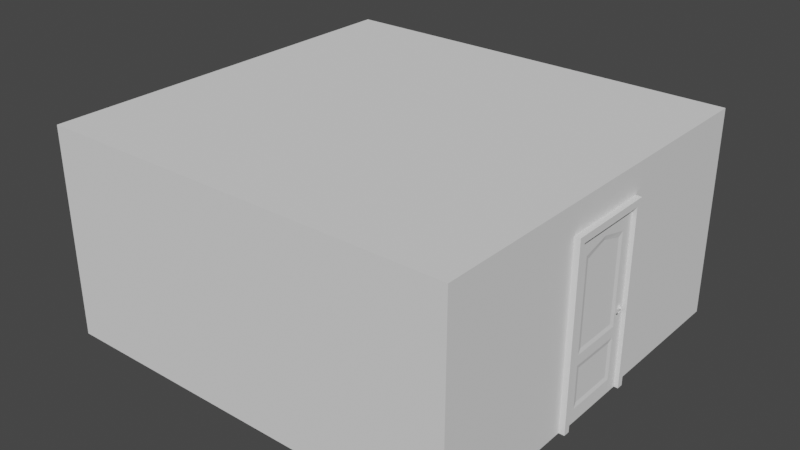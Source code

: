 # Source: room.blend  (saved by Blender 3.5.10; exported with 4.5.12 LTS)
import bpy
from mathutils import Matrix  # noqa: F401  (used for matrix-valued properties, if any)

bpy.ops.wm.read_factory_settings(use_empty=True)
scene = bpy.context.scene
scene.name = 'Scene'

# ---- collections
col_collection = bpy.data.collections.new('Collection'); scene.collection.children.link(col_collection)

# ---- world
world_world = bpy.data.worlds.new('World'); scene.world = world_world
world_world.use_nodes = True; world_world.node_tree.nodes.clear()
_N = world_world.node_tree.nodes; _L = world_world.node_tree.links
n0 = _N.new('ShaderNodeOutputWorld'); n0.name = 'World Output'; n0.location = (300, 300)
n1 = _N.new('ShaderNodeBackground'); n1.name = 'Background'; n1.location = (10, 300)
n1.inputs[0].default_value = (0.05088, 0.05088, 0.05088, 1.0)
_L.new(n1.outputs[0], n0.inputs[0])
n0.is_active_output = True
world_world.color = (0.05088, 0.05088, 0.05088)
world_world.use_sun_shadow = False
world_world.sun_shadow_jitter_overblur = 0.0

# ---- meshes
me_room = bpy.data.meshes.new('Room')
me_room.from_pydata([(4.8, -0.91, 0.0), (4.8, -0.91, 4.0), (4.8, 0.91, 0.0), (4.8, 0.91, 4.0), (-4.8, -4.585, 0.0), (-4.8, -4.585, 4.8), (-4.8, 4.585, 0.0), (-4.8, 4.585, 4.8), (4.8, -4.585, 0.0), (4.8, -4.585, 4.8), (4.8, 4.585, 0.0), (4.8, 4.585, 4.8)], [], [(4, 6, 7, 5), (6, 10, 11, 7), (8, 4, 5, 9), (6, 4, 8, 10), (11, 9, 5, 7), (0, 8, 9, 1), (2, 3, 11, 10), (1, 9, 11, 3)])
_uv = me_room.uv_layers.new(name='UVMap')
_uv.uv.foreach_set('vector', [0.375, 0.0, 0.375, 0.25, 0.625, 0.25, 0.625, 0.0, 0.375, 0.25, 0.375, 0.5, 0.625, 0.5, 0.625, 0.25, 0.375, 0.75, 0.375, 1.0, 0.625, 1.0, 0.625, 0.75, 0.125, 0.5, 0.125, 0.75, 0.375, 0.75, 0.375, 0.5, 0.625, 0.5, 0.625, 0.75, 0.875, 0.75, 0.875, 0.5, 0.375, 1.0, 0.375, 0.75, 0.625, 0.75, 0.625, 1.0, 0.375, 0.75, 0.625, 0.75, 0.625, 0.5, 0.375, 0.5, 0.625, 1.0, 0.625, 0.75, 0.625, 0.5, 0.625, 0.75])
me_room.update()
me_door = bpy.data.meshes.new('Door')
me_door.from_pydata([(0.02066, 0.5308, 3.497), (0.0418, 0.91, 0.0), (0.0418, 0.91, 4.0), (0.02066, 0.5308, 0.4205), (0.0418, 0.91, 1.412), (0.02066, 0.5308, 1.631), (0.0418, 0.91, 1.135), (0.02066, 0.5308, 1.199), (0.0418, 0.6281, 0.3232), (0.0418, 0.6281, 1.296), (0.0418, 0.6281, 3.595), (0.0418, 0.6281, 1.534), (0.0418, -1.987e-08, 0.3232), (0.0418, -1.987e-08, 4.0), (0.0418, -1.987e-08, 0.0), (0.0418, -1.987e-08, 3.752), (0.0418, -1.987e-08, 1.534), (0.0418, -1.987e-08, 1.296), (0.02066, -1.987e-08, 0.4205), (0.02066, -1.987e-08, 3.655), (0.02066, -1.987e-08, 1.631), (0.02066, -1.987e-08, 1.199), (-0.02066, 0.5308, 3.497), (-0.0418, 0.91, 0.0), (-0.0418, 0.91, 4.0), (-0.02066, 0.5308, 0.4205), (-0.0418, 0.91, 1.412), (-0.02066, 0.5308, 1.631), (-0.0418, 0.91, 1.135), (-0.02066, 0.5308, 1.199), (-0.0418, 0.6281, 0.3232), (-0.0418, 0.6281, 1.296), (-0.0418, 0.6281, 3.595), (-0.0418, 0.6281, 1.534), (-0.0418, -1.987e-08, 0.3232), (-0.0418, -1.987e-08, 4.0), (-0.0418, -1.987e-08, 0.0), (-0.0418, -1.987e-08, 3.752), (-0.0418, -1.987e-08, 1.534), (-0.0418, -1.987e-08, 1.296), (-0.02066, -1.987e-08, 0.4205), (-0.02066, -1.987e-08, 3.655), (-0.02066, -1.987e-08, 1.631), (-0.02066, -1.987e-08, 1.199), (0.02066, -0.5308, 3.497), (0.0418, -0.91, 0.0), (0.0418, -0.91, 4.0), (0.02066, -0.5308, 0.4205), (0.0418, -0.91, 1.412), (0.02066, -0.5308, 1.631), (0.0418, -0.91, 1.135), (0.02066, -0.5308, 1.199), (0.0418, -0.6281, 0.3232), (0.0418, -0.6281, 1.296), (0.0418, -0.6281, 3.595), (0.0418, -0.6281, 1.534), (-0.02066, -0.5308, 3.497), (-0.0418, -0.91, 0.0), (-0.0418, -0.91, 4.0), (-0.02066, -0.5308, 0.4205), (-0.0418, -0.91, 1.412), (-0.02066, -0.5308, 1.631), (-0.0418, -0.91, 1.135), (-0.02066, -0.5308, 1.199), (-0.0418, -0.6281, 0.3232), (-0.0418, -0.6281, 1.296), (-0.0418, -0.6281, 3.595), (-0.0418, -0.6281, 1.534)], [], [(6, 28, 26, 4), (9, 8, 1, 6), (15, 10, 2, 13), (10, 11, 4, 2), (50, 62, 57, 45), (2, 24, 35, 13), (11, 9, 6, 4), (7, 3, 8, 9), (19, 0, 10, 15), (0, 5, 11, 10), (21, 7, 9, 17), (5, 20, 16, 11), (3, 18, 12, 8), (3, 7, 21, 18), (9, 11, 16, 17), (8, 12, 14, 1), (4, 26, 24, 2), (5, 0, 19, 20), (31, 28, 23, 30), (37, 35, 24, 32), (32, 24, 26, 33), (33, 26, 28, 31), (29, 31, 30, 25), (41, 37, 32, 22), (22, 32, 33, 27), (43, 39, 31, 29), (27, 33, 38, 42), (25, 30, 34, 40), (25, 40, 43, 29), (31, 39, 38, 33), (30, 23, 36, 34), (27, 42, 41, 22), (48, 60, 62, 50), (53, 50, 45, 52), (15, 13, 46, 54), (54, 46, 48, 55), (13, 35, 58, 46), (55, 48, 50, 53), (51, 53, 52, 47), (19, 15, 54, 44), (44, 54, 55, 49), (21, 17, 53, 51), (49, 55, 16, 20), (47, 52, 12, 18), (47, 18, 21, 51), (53, 17, 16, 55), (52, 45, 14, 12), (46, 58, 60, 48), (49, 20, 19, 44), (65, 64, 57, 62), (37, 66, 58, 35), (66, 67, 60, 58), (67, 65, 62, 60), (63, 59, 64, 65), (41, 56, 66, 37), (56, 61, 67, 66), (43, 63, 65, 39), (61, 42, 38, 67), (59, 40, 34, 64), (59, 63, 43, 40), (65, 67, 38, 39), (64, 34, 36, 57), (61, 56, 41, 42), (1, 23, 28, 6)])
_uv = me_door.uv_layers.new(name='UVMap')
_uv.uv.foreach_set('vector', [0.4459, 0.75, 0.4459, 0.75, 0.4633, 0.75, 0.4633, 0.75, 0.4536, 0.7887, 0.3926, 0.7887, 0.375, 0.75, 0.4459, 0.75, 0.6074, 0.875, 0.6074, 0.7887, 0.625, 0.75, 0.625, 0.875, 0.6074, 0.7887, 0.4684, 0.7887, 0.4633, 0.75, 0.625, 0.75, 0.4459, 0.75, 0.4459, 0.75, 0.375, 0.75, 0.375, 0.75, 0.625, 0.75, 0.625, 0.75, 0.625, 0.875, 0.625, 0.875, 0.4684, 0.7887, 0.4536, 0.7887, 0.4459, 0.75, 0.4633, 0.75, 0.4475, 0.8021, 0.3987, 0.8021, 0.3926, 0.7887, 0.4536, 0.7887, 0.6013, 0.875, 0.6013, 0.8021, 0.6074, 0.7887, 0.6074, 0.875, 0.6013, 0.8021, 0.4745, 0.8021, 0.4684, 0.7887, 0.6074, 0.7887, 0.4475, 0.875, 0.4475, 0.8021, 0.4536, 0.7887, 0.4536, 0.875, 0.4745, 0.8021, 0.4745, 0.875, 0.4684, 0.875, 0.4684, 0.7887, 0.3987, 0.8021, 0.3987, 0.875, 0.3926, 0.875, 0.3926, 0.7887, 0.3987, 0.8021, 0.4475, 0.8021, 0.4475, 0.875, 0.3987, 0.875, 0.4536, 0.7887, 0.4684, 0.7887, 0.4684, 0.875, 0.4536, 0.875, 0.3926, 0.7887, 0.3926, 0.875, 0.375, 0.875, 0.375, 0.75, 0.4633, 0.75, 0.4633, 0.75, 0.625, 0.75, 0.625, 0.75, 0.4745, 0.8021, 0.6013, 0.8021, 0.6013, 0.875, 0.4745, 0.875, 0.4536, 0.7887, 0.4459, 0.75, 0.375, 0.75, 0.3926, 0.7887, 0.6074, 0.875, 0.625, 0.875, 0.625, 0.75, 0.6074, 0.7887, 0.6074, 0.7887, 0.625, 0.75, 0.4633, 0.75, 0.4684, 0.7887, 0.4684, 0.7887, 0.4633, 0.75, 0.4459, 0.75, 0.4536, 0.7887, 0.4475, 0.8021, 0.4536, 0.7887, 0.3926, 0.7887, 0.3987, 0.8021, 0.6013, 0.875, 0.6074, 0.875, 0.6074, 0.7887, 0.6013, 0.8021, 0.6013, 0.8021, 0.6074, 0.7887, 0.4684, 0.7887, 0.4745, 0.8021, 0.4475, 0.875, 0.4536, 0.875, 0.4536, 0.7887, 0.4475, 0.8021, 0.4745, 0.8021, 0.4684, 0.7887, 0.4684, 0.875, 0.4745, 0.875, 0.3987, 0.8021, 0.3926, 0.7887, 0.3926, 0.875, 0.3987, 0.875, 0.3987, 0.8021, 0.3987, 0.875, 0.4475, 0.875, 0.4475, 0.8021, 0.4536, 0.7887, 0.4536, 0.875, 0.4684, 0.875, 0.4684, 0.7887, 0.3926, 0.7887, 0.375, 0.75, 0.375, 0.875, 0.3926, 0.875, 0.4745, 0.8021, 0.4745, 0.875, 0.6013, 0.875, 0.6013, 0.8021, 0.4633, 0.75, 0.4633, 0.75, 0.4459, 0.75, 0.4459, 0.75, 0.4536, 0.7887, 0.4459, 0.75, 0.375, 0.75, 0.3926, 0.7887, 0.6074, 0.875, 0.625, 0.875, 0.625, 0.75, 0.6074, 0.7887, 0.6074, 0.7887, 0.625, 0.75, 0.4633, 0.75, 0.4684, 0.7887, 0.625, 0.875, 0.625, 0.875, 0.625, 0.75, 0.625, 0.75, 0.4684, 0.7887, 0.4633, 0.75, 0.4459, 0.75, 0.4536, 0.7887, 0.4475, 0.8021, 0.4536, 0.7887, 0.3926, 0.7887, 0.3987, 0.8021, 0.6013, 0.875, 0.6074, 0.875, 0.6074, 0.7887, 0.6013, 0.8021, 0.6013, 0.8021, 0.6074, 0.7887, 0.4684, 0.7887, 0.4745, 0.8021, 0.4475, 0.875, 0.4536, 0.875, 0.4536, 0.7887, 0.4475, 0.8021, 0.4745, 0.8021, 0.4684, 0.7887, 0.4684, 0.875, 0.4745, 0.875, 0.3987, 0.8021, 0.3926, 0.7887, 0.3926, 0.875, 0.3987, 0.875, 0.3987, 0.8021, 0.3987, 0.875, 0.4475, 0.875, 0.4475, 0.8021, 0.4536, 0.7887, 0.4536, 0.875, 0.4684, 0.875, 0.4684, 0.7887, 0.3926, 0.7887, 0.375, 0.75, 0.375, 0.875, 0.3926, 0.875, 0.625, 0.75, 0.625, 0.75, 0.4633, 0.75, 0.4633, 0.75, 0.4745, 0.8021, 0.4745, 0.875, 0.6013, 0.875, 0.6013, 0.8021, 0.4536, 0.7887, 0.3926, 0.7887, 0.375, 0.75, 0.4459, 0.75, 0.6074, 0.875, 0.6074, 0.7887, 0.625, 0.75, 0.625, 0.875, 0.6074, 0.7887, 0.4684, 0.7887, 0.4633, 0.75, 0.625, 0.75, 0.4684, 0.7887, 0.4536, 0.7887, 0.4459, 0.75, 0.4633, 0.75, 0.4475, 0.8021, 0.3987, 0.8021, 0.3926, 0.7887, 0.4536, 0.7887, 0.6013, 0.875, 0.6013, 0.8021, 0.6074, 0.7887, 0.6074, 0.875, 0.6013, 0.8021, 0.4745, 0.8021, 0.4684, 0.7887, 0.6074, 0.7887, 0.4475, 0.875, 0.4475, 0.8021, 0.4536, 0.7887, 0.4536, 0.875, 0.4745, 0.8021, 0.4745, 0.875, 0.4684, 0.875, 0.4684, 0.7887, 0.3987, 0.8021, 0.3987, 0.875, 0.3926, 0.875, 0.3926, 0.7887, 0.3987, 0.8021, 0.4475, 0.8021, 0.4475, 0.875, 0.3987, 0.875, 0.4536, 0.7887, 0.4684, 0.7887, 0.4684, 0.875, 0.4536, 0.875, 0.3926, 0.7887, 0.3926, 0.875, 0.375, 0.875, 0.375, 0.75, 0.4745, 0.8021, 0.6013, 0.8021, 0.6013, 0.875, 0.4745, 0.875, 0.375, 0.75, 0.375, 0.75, 0.4459, 0.75, 0.4459, 0.75])
me_door.update()
me_frame = bpy.data.meshes.new('Frame')
me_frame.from_pydata([(0.1388, -0.91, 0.0), (0.1388, -0.91, 4.0), (0.1388, 0.91, 0.0), (0.1388, 0.91, 4.0), (0.1388, -1.056, 0.0), (0.1388, -1.056, 4.154), (0.1388, 1.056, 4.154), (0.1388, 1.056, 0.0), (-0.1388, -0.91, 0.0), (-0.1388, -0.91, 4.0), (-0.1388, 0.91, 0.0), (-0.1388, 0.91, 4.0), (-0.1388, -1.056, 0.0), (-0.1388, -1.056, 4.154), (-0.1388, 1.056, 4.154), (-0.1388, 1.056, 0.0)], [], [(9, 8, 12, 13), (11, 9, 13, 14), (2, 7, 6, 3), (10, 11, 14, 15), (1, 5, 4, 0), (3, 6, 5, 1), (2, 3, 11, 10), (4, 5, 13, 12), (1, 0, 8, 9), (5, 6, 14, 13), (6, 7, 15, 14), (3, 1, 9, 11)])
_uv = me_frame.uv_layers.new(name='UVMap')
_uv.uv.foreach_set('vector', [0.625, 1.0, 0.375, 1.0, 0.375, 1.0, 0.625, 1.0, 0.625, 0.75, 0.625, 1.0, 0.625, 1.0, 0.625, 0.75, 0.375, 0.75, 0.375, 0.75, 0.625, 0.75, 0.625, 0.75, 0.375, 0.75, 0.625, 0.75, 0.625, 0.75, 0.375, 0.75, 0.625, 1.0, 0.625, 1.0, 0.375, 1.0, 0.375, 1.0, 0.625, 0.75, 0.625, 0.75, 0.625, 1.0, 0.625, 1.0, 0.375, 0.75, 0.625, 0.75, 0.625, 0.75, 0.375, 0.75, 0.375, 1.0, 0.625, 1.0, 0.625, 1.0, 0.375, 1.0, 0.625, 1.0, 0.375, 1.0, 0.375, 1.0, 0.625, 1.0, 0.625, 1.0, 0.625, 0.75, 0.625, 0.75, 0.625, 1.0, 0.625, 0.75, 0.375, 0.75, 0.375, 0.75, 0.625, 0.75, 0.625, 0.75, 0.625, 1.0, 0.625, 1.0, 0.625, 0.75])
me_frame.update()
me_handle = bpy.data.meshes.new('Handle')
me_handle.from_pydata([(0.01313, -0.02909, 0.0), (0.01313, -0.02057, -0.02057), (0.01313, -1.192e-07, -0.02909), (0.01313, 0.02057, -0.02057), (0.01313, 0.02909, 0.0), (0.01313, 0.02057, 0.02057), (0.01313, -1.192e-07, 0.02909), (0.01313, -0.02057, 0.02057), (0.05448, -0.02909, 0.0), (0.05448, -0.02057, -0.02057), (0.05448, -1.192e-07, -0.02909), (0.05448, 0.02057, -0.02057), (0.05448, 0.02909, 0.0), (0.05448, 0.02057, 0.02057), (0.05448, -1.192e-07, 0.02909), (0.05448, -0.02057, 0.02057), (0.0, -0.06413, 0.0), (0.0, -0.04535, -0.04535), (0.0, -5.96e-08, -0.06413), (0.0, 0.04535, -0.04535), (0.0, 0.06413, 0.0), (0.0, 0.04535, 0.04535), (0.0, -5.96e-08, 0.06413), (0.0, -0.04535, 0.04535), (0.01313, -0.05764, 0.0), (0.00713, -0.06413, 0.0), (0.00713, -0.04535, -0.04535), (0.01313, -0.04076, -0.04076), (0.00713, -5.96e-08, -0.06413), (0.01313, -5.96e-08, -0.05764), (0.00713, 0.04535, -0.04535), (0.01313, 0.04076, -0.04076), (0.00713, 0.06413, 0.0), (0.01313, 0.05764, 0.0), (0.00713, 0.04535, 0.04535), (0.01313, 0.04076, 0.04076), (0.00713, -5.96e-08, 0.06413), (0.01313, -5.96e-08, 0.05764), (0.00713, -0.04535, 0.04535), (0.01313, -0.04076, 0.04076), (0.05448, -0.01436, -4.768e-07), (0.05448, -0.01016, -0.01016), (0.05448, 0.01016, -0.01016), (0.05448, 0.01436, -4.768e-07), (0.05448, 0.01016, 0.01016), (0.05448, -2.98e-07, 0.01436), (0.05448, -0.01016, 0.01016), (0.05448, -2.98e-07, -0.01437), (0.07903, 0.007971, -4.768e-07), (0.07788, 0.003923, -0.01016), (0.07511, -0.005849, -0.01437), (0.07234, -0.01562, -0.01016), (0.0712, -0.01967, -4.768e-07), (0.07788, 0.003923, 0.01016), (0.07511, -0.005849, 0.01436), (0.07234, -0.01562, 0.01016), (0.1016, -0.02441, -4.768e-07), (0.09792, -0.02643, -0.01016), (0.089, -0.03129, -0.01437), (0.08009, -0.03616, -0.01016), (0.0764, -0.03818, -4.768e-07), (0.09792, -0.02643, 0.01016), (0.089, -0.03129, 0.01436), (0.08009, -0.03616, 0.01016), (0.104, -0.1657, -4.768e-07), (0.0999, -0.1664, -0.01016), (0.09012, -0.1681, -0.01437), (0.08035, -0.1698, -0.01016), (0.0763, -0.1705, -4.768e-07), (0.0999, -0.1664, 0.01016), (0.09012, -0.1681, 0.01436), (0.08035, -0.1698, 0.01016), (0.09717, -0.1964, -5.96e-07), (0.09536, -0.1964, -0.004367), (0.091, -0.1966, -0.006176), (0.08663, -0.1967, -0.004367), (0.08483, -0.1968, -5.96e-07), (0.09536, -0.1964, 0.004366), (0.091, -0.1966, 0.006175), (0.08663, -0.1967, 0.004366), (0.1044, -0.175, -4.768e-07), (0.1017, -0.1874, -4.768e-07), (0.09849, -0.1877, -0.007833), (0.1003, -0.1754, -0.01016), (0.09074, -0.1883, -0.01103), (0.09037, -0.1762, -0.01437), (0.08307, -0.1889, -0.007765), (0.08046, -0.177, -0.01016), (0.07991, -0.1892, -4.768e-07), (0.07636, -0.1774, -4.768e-07), (0.1003, -0.1754, 0.01016), (0.09849, -0.1877, 0.007832), (0.09037, -0.1762, 0.01436), (0.09074, -0.1883, 0.01103), (0.08046, -0.177, 0.01016), (0.08307, -0.1889, 0.007764)], [], [(38, 36, 22, 23), (36, 34, 21, 22), (34, 32, 20, 21), (32, 30, 19, 20), (30, 28, 18, 19), (25, 38, 23, 16), (28, 26, 17, 18), (5, 6, 14, 13), (7, 0, 8, 15), (3, 4, 12, 11), (1, 2, 10, 9), (0, 1, 9, 8), (2, 3, 11, 10), (6, 7, 15, 14), (4, 5, 13, 12), (15, 8, 9, 10, 11, 12, 13, 14), (27, 29, 2, 1), (37, 39, 7, 6), (33, 35, 5, 4), (29, 31, 3, 2), (24, 27, 1, 0), (39, 24, 0, 7), (35, 37, 6, 5), (31, 33, 4, 3), (27, 24, 25, 26), (29, 27, 26, 28), (31, 29, 28, 30), (33, 31, 30, 32), (35, 33, 32, 34), (37, 35, 34, 36), (39, 37, 36, 38), (24, 39, 38, 25), (26, 25, 16, 17), (40, 41, 51, 52), (44, 45, 54, 53), (46, 40, 52, 55), (42, 43, 48, 49), (49, 48, 56, 57), (51, 50, 58, 59), (48, 53, 61, 56), (54, 55, 63, 62), (47, 42, 49, 50), (45, 46, 55, 54), (43, 44, 53, 48), (41, 47, 50, 51), (63, 60, 68, 71), (57, 56, 64, 65), (59, 58, 66, 67), (56, 61, 69, 64), (55, 52, 60, 63), (53, 54, 62, 61), (52, 51, 59, 60), (50, 49, 57, 58), (79, 76, 75, 74, 73, 72, 77, 78), (76, 79, 95, 88), (73, 74, 84, 82), (61, 62, 70, 69), (60, 59, 67, 68), (58, 57, 65, 66), (62, 63, 71, 70), (79, 78, 93, 95), (78, 77, 91, 93), (75, 76, 88, 86), (74, 75, 86, 84), (65, 64, 80, 83), (66, 65, 83, 85), (67, 66, 85, 87), (68, 67, 87, 89), (64, 69, 90, 80), (69, 70, 92, 90), (70, 71, 94, 92), (71, 68, 89, 94), (72, 73, 82, 81), (83, 80, 81, 82), (85, 83, 82, 84), (87, 85, 84, 86), (89, 87, 86, 88), (80, 90, 91, 81), (90, 92, 93, 91), (92, 94, 95, 93), (94, 89, 88, 95), (77, 72, 81, 91)])
_uv = me_handle.uv_layers.new(name='UVMap')
_uv.uv.foreach_set('vector', [0.0, 0.0, 0.0, 0.0, 0.0, 0.0, 0.0, 0.0, 0.0, 0.0, 0.0, 0.0, 0.0, 0.0, 0.0, 0.0, 0.0, 0.0, 0.0, 0.0, 0.0, 0.0, 0.0, 0.0, 0.0, 0.0, 0.0, 0.0, 0.0, 0.0, 0.0, 0.0, 0.0, 0.0, 0.0, 0.0, 0.0, 0.0, 0.0, 0.0, 0.0, 0.0, 0.0, 0.0, 0.0, 0.0, 0.0, 0.0, 0.0, 0.0, 0.0, 0.0, 0.0, 0.0, 0.0, 0.0, 0.0, 0.0, 0.0, 0.0, 0.0, 0.0, 0.0, 0.0, 0.0, 0.0, 0.0, 0.0, 0.0, 0.0, 0.0, 0.0, 0.0, 0.0, 0.0, 0.0, 0.0, 0.0, 0.0, 0.0, 0.0, 0.0, 0.0, 0.0, 0.0, 0.0, 0.0, 0.0, 0.0, 0.0, 0.0, 0.0, 0.0, 0.0, 0.0, 0.0, 0.0, 0.0, 0.0, 0.0, 0.0, 0.0, 0.0, 0.0, 0.0, 0.0, 0.0, 0.0, 0.0, 0.0, 0.0, 0.0, 0.0, 0.0, 0.0, 0.0, 0.0, 0.0, 0.0, 0.0, 0.0, 0.0, 0.0, 0.0, 0.0, 0.0, 0.0, 0.0, 0.0, 0.0, 0.0, 0.0, 0.0, 0.0, 0.0, 0.0, 0.0, 0.0, 0.0, 0.0, 0.0, 0.0, 0.0, 0.0, 0.0, 0.0, 0.0, 0.0, 0.0, 0.0, 0.0, 0.0, 0.0, 0.0, 0.0, 0.0, 0.0, 0.0, 0.0, 0.0, 0.0, 0.0, 0.0, 0.0, 0.0, 0.0, 0.0, 0.0, 0.0, 0.0, 0.0, 0.0, 0.0, 0.0, 0.0, 0.0, 0.0, 0.0, 0.0, 0.0, 0.0, 0.0, 0.0, 0.0, 0.0, 0.0, 0.0, 0.0, 0.0, 0.0, 0.0, 0.0, 0.0, 0.0, 0.0, 0.0, 0.0, 0.0, 0.0, 0.0, 0.0, 0.0, 0.0, 0.0, 0.0, 0.0, 0.0, 0.0, 0.0, 0.0, 0.0, 0.0, 0.0, 0.0, 0.0, 0.0, 0.0, 0.0, 0.0, 0.0, 0.0, 0.0, 0.0, 0.0, 0.0, 0.0, 0.0, 0.0, 0.0, 0.0, 0.0, 0.0, 0.0, 0.0, 0.0, 0.0, 0.0, 0.0, 0.0, 0.0, 0.0, 0.0, 0.0, 0.0, 0.0, 0.0, 0.0, 0.0, 0.0, 0.0, 0.0, 0.0, 0.0, 0.0, 0.0, 0.0, 0.0, 0.0, 0.0, 0.0, 0.0, 0.0, 0.0, 0.0, 0.0, 0.0, 0.0, 0.0, 0.0, 0.0, 0.0, 0.0, 0.0, 0.0, 0.0, 0.0, 0.0, 0.0, 0.0, 0.0, 0.0, 0.0, 0.0, 0.0, 0.0, 0.0, 0.0, 0.0, 0.0, 0.0, 0.0, 0.0, 0.0, 0.0, 0.0, 0.0, 0.0, 0.0, 0.0, 0.0, 0.0, 0.0, 0.0, 0.0, 0.0, 0.0, 0.0, 0.0, 0.0, 0.0, 0.0, 0.0, 0.0, 0.0, 0.0, 0.0, 0.0, 0.0, 0.0, 0.0, 0.0, 0.0, 0.0, 0.0, 0.0, 0.0, 0.0, 0.0, 0.0, 0.0, 0.0, 0.0, 0.0, 0.0, 0.0, 0.0, 0.0, 0.0, 0.0, 0.0, 0.0, 0.0, 0.0, 0.0, 0.0, 0.0, 0.0, 0.0, 0.0, 0.0, 0.0, 0.0, 0.0, 0.0, 0.0, 0.0, 0.0, 0.0, 0.0, 0.0, 0.0, 0.0, 0.0, 0.0, 0.0, 0.0, 0.0, 0.0, 0.0, 0.0, 0.0, 0.0, 0.0, 0.0, 0.0, 0.0, 0.0, 0.0, 0.0, 0.0, 0.0, 0.0, 0.0, 0.0, 0.0, 0.0, 0.0, 0.0, 0.0, 0.0, 0.0, 0.0, 0.0, 0.0, 0.0, 0.0, 0.0, 0.0, 0.0, 0.0, 0.0, 0.0, 0.0, 0.0, 0.0, 0.0, 0.0, 0.0, 0.0, 0.0, 0.0, 0.0, 0.0, 0.0, 0.0, 0.0, 0.0, 0.0, 0.0, 0.0, 0.0, 0.0, 0.0, 0.0, 0.0, 0.0, 0.0, 0.0, 0.0, 0.0, 0.0, 0.0, 0.0, 0.0, 0.0, 0.0, 0.0, 0.0, 0.0, 0.0, 0.0, 0.0, 0.0, 0.0, 0.0, 0.0, 0.0, 0.0, 0.0, 0.0, 0.0, 0.0, 0.0, 0.0, 0.0, 0.0, 0.0, 0.0, 0.0, 0.0, 0.0, 0.0, 0.0, 0.0, 0.0, 0.0, 0.0, 0.0, 0.0, 0.0, 0.0, 0.0, 0.0, 0.0, 0.0, 0.0, 0.0, 0.0, 0.0, 0.0, 0.0, 0.0, 0.0, 0.0, 0.0, 0.0, 0.0, 0.0, 0.0, 0.0, 0.0, 0.0, 0.0, 0.0, 0.0, 0.0, 0.0, 0.0, 0.0, 0.0, 0.0, 0.0, 0.0, 0.0, 0.0, 0.0, 0.0, 0.0, 0.0, 0.0, 0.0, 0.0, 0.0, 0.0, 0.0, 0.0, 0.0, 0.0, 0.0, 0.0, 0.0, 0.0, 0.0, 0.0, 0.0, 0.0, 0.0, 0.0, 0.0, 0.0, 0.0, 0.0, 0.0, 0.0, 0.0, 0.0, 0.0, 0.0, 0.0, 0.0, 0.0, 0.0, 0.0, 0.0, 0.0, 0.0, 0.0, 0.0, 0.0, 0.0, 0.0, 0.0, 0.0, 0.0, 0.0, 0.0, 0.0, 0.0, 0.0, 0.0, 0.0, 0.0, 0.0, 0.0, 0.0, 0.0, 0.0, 0.0, 0.0, 0.0, 0.0, 0.0, 0.0, 0.0, 0.0, 0.0, 0.0, 0.0, 0.0, 0.0, 0.0, 0.0, 0.0, 0.0, 0.0, 0.0, 0.0, 0.0, 0.0, 0.0, 0.0, 0.0, 0.0, 0.0, 0.0, 0.0, 0.0, 0.0, 0.0, 0.0, 0.0, 0.0, 0.0, 0.0, 0.0, 0.0, 0.0, 0.0, 0.0, 0.0, 0.0, 0.0, 0.0, 0.0, 0.0, 0.0, 0.0, 0.0, 0.0, 0.0, 0.0, 0.0, 0.0, 0.0, 0.0, 0.0, 0.0, 0.0, 0.0, 0.0, 0.0, 0.0, 0.0, 0.0, 0.0, 0.0, 0.0, 0.0, 0.0, 0.0, 0.0, 0.0, 0.0, 0.0, 0.0, 0.0, 0.0, 0.0, 0.0, 0.0, 0.0, 0.0, 0.0, 0.0, 0.0, 0.0, 0.0, 0.0, 0.0, 0.0, 0.0, 0.0, 0.0, 0.0, 0.0, 0.0, 0.0, 0.0, 0.0, 0.0, 0.0, 0.0])
me_handle.update()

# ---- objects
ob_room = bpy.data.objects.new('Room', me_room)
ob_door = bpy.data.objects.new('Door', me_door)
ob_frame = bpy.data.objects.new('Frame', me_frame)
ob_handle = bpy.data.objects.new('Handle', me_handle)

# ---- transforms, parenting, visibility, modifiers, constraints
ob_room.location = (0.0, 0.0, 0.0)
ob_door.parent = ob_frame
ob_door.matrix_parent_inverse = Matrix(((1.0, -0.0, 0.0, -4.792), (-0.0, 1.0, -0.0, -4.768e-07), (0.0, -0.0, 1.0, -0.0), (-0.0, 0.0, -0.0, 1.0)))
ob_door.location = (4.792, 4.967e-07, 0.0)
ob_frame.parent = ob_room
ob_frame.location = (4.792, 4.768e-07, 0.0)
ob_handle.parent = ob_door
ob_handle.matrix_parent_inverse = Matrix(((1.0, -0.0, 0.0, -4.792), (-0.0, 1.0, -0.0, -4.967e-07), (0.0, -0.0, 1.0, -0.0), (-0.0, 0.0, -0.0, 1.0)))
ob_handle.location = (4.834, 0.7861, 1.891)
_m = ob_handle.modifiers.new('Mirror', 'MIRROR')
_m.mirror_object = ob_door

# ---- collection membership
col_collection.objects.link(ob_room)
col_collection.objects.link(ob_door)
col_collection.objects.link(ob_frame)
col_collection.objects.link(ob_handle)

# ---- scene / render settings (as saved in the file)
scene.frame_start = 1; scene.frame_end = 250; scene.frame_set(1)
scene.render.engine = 'BLENDER_EEVEE_NEXT'
scene.cycles.sampling_pattern = 'TABULATED_SOBOL'
scene.view_settings.view_transform = 'Filmic'
bpy.context.view_layer.update()

# ---- added for rendering (the .blend has no active camera and no usable light): camera, sun
cam_auto = bpy.data.cameras.new('AutoCamera')
cam_auto.lens = 50.0
cam_auto.sensor_width = 36.0
cam_auto.clip_end = 1000.0
ob_auto_camera = bpy.data.objects.new('AutoCamera', cam_auto)
scene.collection.objects.link(ob_auto_camera)
ob_auto_camera.location = (13.2178, -15.7782, 12.9188)
ob_auto_camera.rotation_euler = (1.09748, -7.21219e-08, 0.694738)
scene.camera = ob_auto_camera
light_auto_sun = bpy.data.lights.new('AutoSun', 'SUN')
light_auto_sun.energy = 3.0
light_auto_sun.angle = 0.0523599
ob_auto_sun = bpy.data.objects.new('AutoSun', light_auto_sun)
scene.collection.objects.link(ob_auto_sun)
ob_auto_sun.rotation_euler = (0.872665, 0.174533, 0.523599)
bpy.context.view_layer.update()
